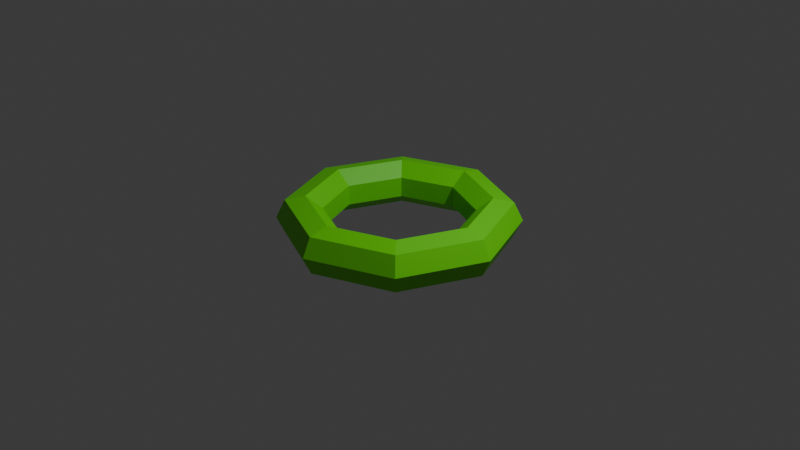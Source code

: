 # Source: Simple_Ring.blend  (saved by Blender 5.2.44; exported with 4.5.12 LTS)
import bpy
from mathutils import Matrix  # noqa: F401  (used for matrix-valued properties, if any)

bpy.ops.wm.read_factory_settings(use_empty=True)
scene = bpy.context.scene
scene.name = 'Scene'

# ---- collections
col_collection = bpy.data.collections.new('Collection'); scene.collection.children.link(col_collection)

# ---- materials (node trees are filled in below, after node groups)
mat_material_001 = bpy.data.materials.new('Material.001')

# ---- material node trees
mat_material_001.use_nodes = True; mat_material_001.node_tree.nodes.clear()
_N = mat_material_001.node_tree.nodes; _L = mat_material_001.node_tree.links
n0 = _N.new('ShaderNodeBsdfPrincipled'); n0.name = 'Principled BSDF'; n0.location = (-280, 191)
n0.inputs[0].default_value = (0.1397, 0.8, 0.000365, 1.0)
n0.inputs[10].default_value = 0.005
n1 = _N.new('ShaderNodeOutputMaterial'); n1.name = 'Material Output'; n1.location = (120, 191)
_L.new(n0.outputs[0], n1.inputs[0])
n1.is_active_output = True

# ---- world
world_world = bpy.data.worlds.new('World'); scene.world = world_world
world_world.use_nodes = True; world_world.node_tree.nodes.clear()
_N = world_world.node_tree.nodes; _L = world_world.node_tree.links
n0 = _N.new('ShaderNodeOutputWorld'); n0.name = 'World Output'; n0.location = (200, 100)
n1 = _N.new('ShaderNodeBackground'); n1.name = 'Background'; n1.location = (-200, 100)
n1.inputs[0].default_value = (0.05088, 0.05088, 0.05088, 1.0)
_L.new(n1.outputs[0], n0.inputs[0])
n0.is_active_output = True
world_world.color = (0.05088, 0.05088, 0.05088)
world_world.sun_shadow_jitter_overblur = 0.0

# ---- cameras
cam_camera = bpy.data.cameras.new('Camera')
cam_camera.clip_end = 100.0
cam_camera.ortho_scale = 7.314

# ---- lights
light_light = bpy.data.lights.new('Light', 'POINT')
light_light.energy = 1000.0
light_light.shadow_soft_size = 0.1

# ---- meshes
me_torus = bpy.data.meshes.new('Torus')
me_torus.from_pydata([(1.25, 0.0, 0.0), (1.156, 0.0, 0.1955), (0.9444, 0.0, 0.2437), (0.7748, 0.0, 0.1085), (0.7748, 0.0, -0.1085), (0.9444, 0.0, -0.2437), (1.156, 0.0, -0.1955), (0.8839, 0.8839, 0.0), (0.8173, 0.8173, 0.1955), (0.6678, 0.6678, 0.2437), (0.5478, 0.5478, 0.1085), (0.5478, 0.5478, -0.1085), (0.6678, 0.6678, -0.2437), (0.8173, 0.8173, -0.1955), (9.437e-08, 1.25, 0.0), (8.727e-08, 1.156, 0.1955), (7.13e-08, 0.9444, 0.2437), (5.849e-08, 0.7748, 0.1085), (5.849e-08, 0.7748, -0.1085), (7.13e-08, 0.9444, -0.2437), (8.727e-08, 1.156, -0.1955), (-0.8839, 0.8839, 0.0), (-0.8173, 0.8173, 0.1955), (-0.6678, 0.6678, 0.2437), (-0.5478, 0.5478, 0.1085), (-0.5478, 0.5478, -0.1085), (-0.6678, 0.6678, -0.2437), (-0.8173, 0.8173, -0.1955), (-1.25, 1.093e-07, 0.0), (-1.156, 1.01e-07, 0.1955), (-0.9444, 8.256e-08, 0.2437), (-0.7748, 6.773e-08, 0.1085), (-0.7748, 6.773e-08, -0.1085), (-0.9444, 8.256e-08, -0.2437), (-1.156, 1.01e-07, -0.1955), (-0.8839, -0.8839, 0.0), (-0.8173, -0.8173, 0.1955), (-0.6678, -0.6678, 0.2437), (-0.5478, -0.5478, 0.1085), (-0.5478, -0.5478, -0.1085), (-0.6678, -0.6678, -0.2437), (-0.8173, -0.8173, -0.1955), (9.437e-08, -1.25, 0.0), (8.727e-08, -1.156, 0.1955), (7.13e-08, -0.9444, 0.2437), (5.849e-08, -0.7748, 0.1085), (5.849e-08, -0.7748, -0.1085), (7.13e-08, -0.9444, -0.2437), (8.727e-08, -1.156, -0.1955), (0.8839, -0.8839, 0.0), (0.8173, -0.8173, 0.1955), (0.6678, -0.6678, 0.2437), (0.5478, -0.5478, 0.1085), (0.5478, -0.5478, -0.1085), (0.6678, -0.6678, -0.2437), (0.8173, -0.8173, -0.1955)], [], [(0, 7, 8, 1), (1, 8, 9, 2), (2, 9, 10, 3), (3, 10, 11, 4), (4, 11, 12, 5), (5, 12, 13, 6), (6, 13, 7, 0), (7, 14, 15, 8), (8, 15, 16, 9), (9, 16, 17, 10), (10, 17, 18, 11), (11, 18, 19, 12), (12, 19, 20, 13), (13, 20, 14, 7), (14, 21, 22, 15), (15, 22, 23, 16), (16, 23, 24, 17), (17, 24, 25, 18), (18, 25, 26, 19), (19, 26, 27, 20), (20, 27, 21, 14), (21, 28, 29, 22), (22, 29, 30, 23), (23, 30, 31, 24), (24, 31, 32, 25), (25, 32, 33, 26), (26, 33, 34, 27), (27, 34, 28, 21), (28, 35, 36, 29), (29, 36, 37, 30), (30, 37, 38, 31), (31, 38, 39, 32), (32, 39, 40, 33), (33, 40, 41, 34), (34, 41, 35, 28), (35, 42, 43, 36), (36, 43, 44, 37), (37, 44, 45, 38), (38, 45, 46, 39), (39, 46, 47, 40), (40, 47, 48, 41), (41, 48, 42, 35), (42, 49, 50, 43), (43, 50, 51, 44), (44, 51, 52, 45), (45, 52, 53, 46), (46, 53, 54, 47), (47, 54, 55, 48), (48, 55, 49, 42), (49, 0, 1, 50), (50, 1, 2, 51), (51, 2, 3, 52), (52, 3, 4, 53), (53, 4, 5, 54), (54, 5, 6, 55), (55, 6, 0, 49)])
_uv = me_torus.uv_layers.new(name='UVMap')
_uv.uv.foreach_set('vector', [0.5, 0.5714, 0.625, 0.5714, 0.625, 0.7143, 0.5, 0.7143, 0.5, 0.7143, 0.625, 0.7143, 0.625, 0.8571, 0.5, 0.8571, 0.5, 0.8571, 0.625, 0.8571, 0.625, 1.0, 0.5, 1.0, 0.5, -2.22e-16, 0.625, -2.22e-16, 0.625, 0.1429, 0.5, 0.1429, 0.5, 0.1429, 0.625, 0.1429, 0.625, 0.2857, 0.5, 0.2857, 0.5, 0.2857, 0.625, 0.2857, 0.625, 0.4286, 0.5, 0.4286, 0.5, 0.4286, 0.625, 0.4286, 0.625, 0.5714, 0.5, 0.5714, 0.625, 0.5714, 0.75, 0.5714, 0.75, 0.7143, 0.625, 0.7143, 0.625, 0.7143, 0.75, 0.7143, 0.75, 0.8571, 0.625, 0.8571, 0.625, 0.8571, 0.75, 0.8571, 0.75, 1.0, 0.625, 1.0, 0.625, -2.22e-16, 0.75, -2.22e-16, 0.75, 0.1429, 0.625, 0.1429, 0.625, 0.1429, 0.75, 0.1429, 0.75, 0.2857, 0.625, 0.2857, 0.625, 0.2857, 0.75, 0.2857, 0.75, 0.4286, 0.625, 0.4286, 0.625, 0.4286, 0.75, 0.4286, 0.75, 0.5714, 0.625, 0.5714, 0.75, 0.5714, 0.875, 0.5714, 0.875, 0.7143, 0.75, 0.7143, 0.75, 0.7143, 0.875, 0.7143, 0.875, 0.8571, 0.75, 0.8571, 0.75, 0.8571, 0.875, 0.8571, 0.875, 1.0, 0.75, 1.0, 0.75, -2.22e-16, 0.875, -2.22e-16, 0.875, 0.1429, 0.75, 0.1429, 0.75, 0.1429, 0.875, 0.1429, 0.875, 0.2857, 0.75, 0.2857, 0.75, 0.2857, 0.875, 0.2857, 0.875, 0.4286, 0.75, 0.4286, 0.75, 0.4286, 0.875, 0.4286, 0.875, 0.5714, 0.75, 0.5714, 0.875, 0.5714, 1.0, 0.5714, 1.0, 0.7143, 0.875, 0.7143, 0.875, 0.7143, 1.0, 0.7143, 1.0, 0.8571, 0.875, 0.8571, 0.875, 0.8571, 1.0, 0.8571, 1.0, 1.0, 0.875, 1.0, 0.875, -2.22e-16, 1.0, -2.22e-16, 1.0, 0.1429, 0.875, 0.1429, 0.875, 0.1429, 1.0, 0.1429, 1.0, 0.2857, 0.875, 0.2857, 0.875, 0.2857, 1.0, 0.2857, 1.0, 0.4286, 0.875, 0.4286, 0.875, 0.4286, 1.0, 0.4286, 1.0, 0.5714, 0.875, 0.5714, 0.0, 0.5714, 0.125, 0.5714, 0.125, 0.7143, 0.0, 0.7143, 0.0, 0.7143, 0.125, 0.7143, 0.125, 0.8571, 0.0, 0.8571, 0.0, 0.8571, 0.125, 0.8571, 0.125, 1.0, 0.0, 1.0, 0.0, -2.22e-16, 0.125, -2.22e-16, 0.125, 0.1429, 0.0, 0.1429, 0.0, 0.1429, 0.125, 0.1429, 0.125, 0.2857, 0.0, 0.2857, 0.0, 0.2857, 0.125, 0.2857, 0.125, 0.4286, 0.0, 0.4286, 0.0, 0.4286, 0.125, 0.4286, 0.125, 0.5714, 0.0, 0.5714, 0.125, 0.5714, 0.25, 0.5714, 0.25, 0.7143, 0.125, 0.7143, 0.125, 0.7143, 0.25, 0.7143, 0.25, 0.8571, 0.125, 0.8571, 0.125, 0.8571, 0.25, 0.8571, 0.25, 1.0, 0.125, 1.0, 0.125, -2.22e-16, 0.25, -2.22e-16, 0.25, 0.1429, 0.125, 0.1429, 0.125, 0.1429, 0.25, 0.1429, 0.25, 0.2857, 0.125, 0.2857, 0.125, 0.2857, 0.25, 0.2857, 0.25, 0.4286, 0.125, 0.4286, 0.125, 0.4286, 0.25, 0.4286, 0.25, 0.5714, 0.125, 0.5714, 0.25, 0.5714, 0.375, 0.5714, 0.375, 0.7143, 0.25, 0.7143, 0.25, 0.7143, 0.375, 0.7143, 0.375, 0.8571, 0.25, 0.8571, 0.25, 0.8571, 0.375, 0.8571, 0.375, 1.0, 0.25, 1.0, 0.25, -2.22e-16, 0.375, -2.22e-16, 0.375, 0.1429, 0.25, 0.1429, 0.25, 0.1429, 0.375, 0.1429, 0.375, 0.2857, 0.25, 0.2857, 0.25, 0.2857, 0.375, 0.2857, 0.375, 0.4286, 0.25, 0.4286, 0.25, 0.4286, 0.375, 0.4286, 0.375, 0.5714, 0.25, 0.5714, 0.375, 0.5714, 0.5, 0.5714, 0.5, 0.7143, 0.375, 0.7143, 0.375, 0.7143, 0.5, 0.7143, 0.5, 0.8571, 0.375, 0.8571, 0.375, 0.8571, 0.5, 0.8571, 0.5, 1.0, 0.375, 1.0, 0.375, -2.22e-16, 0.5, -2.22e-16, 0.5, 0.1429, 0.375, 0.1429, 0.375, 0.1429, 0.5, 0.1429, 0.5, 0.2857, 0.375, 0.2857, 0.375, 0.2857, 0.5, 0.2857, 0.5, 0.4286, 0.375, 0.4286, 0.375, 0.4286, 0.5, 0.4286, 0.5, 0.5714, 0.375, 0.5714])
me_torus.materials.append(mat_material_001)
me_torus.update()

# ---- objects
ob_light = bpy.data.objects.new('Light', light_light)
ob_camera = bpy.data.objects.new('Camera', cam_camera)
ob_torus = bpy.data.objects.new('Torus', me_torus)

# ---- transforms, parenting, visibility, modifiers, constraints
ob_light.location = (4.076, 1.005, 5.904)
ob_light.rotation_euler = (0.6503, 0.05522, 1.866)
ob_light.lock_rotations_4d = False
ob_light.empty_display_type = 'ARROWS'
ob_light.color = (0.0, 0.0, 0.0, 0.0)
ob_light.lineart.crease_threshold = 0.0
ob_camera.location = (7.359, -6.926, 4.958)
ob_camera.rotation_euler = (1.109, 0.0, 0.8149)
ob_camera.lock_rotations_4d = False
ob_camera.empty_display_type = 'ARROWS'
ob_camera.color = (0.0, 0.0, 0.0, 0.0)
ob_camera.display_type = 'WIRE'
ob_camera.lineart.crease_threshold = 0.0
ob_torus.location = (0.0, 0.0, 0.0)

# ---- collection membership
col_collection.objects.link(ob_light)
col_collection.objects.link(ob_camera)
col_collection.objects.link(ob_torus)

# ---- scene / render settings (as saved in the file)
scene.camera = ob_camera
scene.frame_start = 1; scene.frame_end = 250; scene.frame_set(1)
scene.render.engine = 'CYCLES'
scene.render.bake_bias = 0.0
scene.render.bake_samples = 0
scene.render.compositor_device = 'GPU'
scene.eevee.use_volume_custom_range = False
scene.eevee.fast_gi_thickness_near = 0.1
scene.eevee.fast_gi_thickness_far = 0.0
scene.eevee.ray_tracing_options.screen_trace_thickness = 0.1
bpy.context.view_layer.update()
